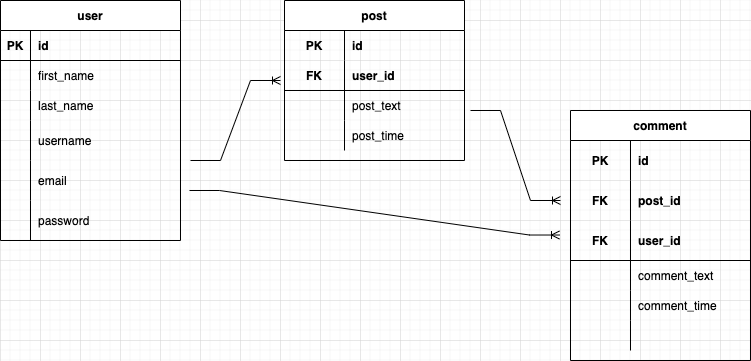

The diagram above was exported from draw.io. Its source (the exported page's mxGraphModel, read from the mxfile embedded in the PNG):
<mxGraphModel dx="925" dy="508" grid="1" gridSize="10" guides="1" tooltips="1" connect="1" arrows="1" fold="1" page="1" pageScale="1" pageWidth="827" pageHeight="1169" math="0" shadow="0">
  <root>
    <mxCell id="0" />
    <mxCell id="1" parent="0" />
    <mxCell id="2OZvZI-PtUwFQE_cuwgq-14" value="user" style="shape=table;startSize=30;container=1;collapsible=1;childLayout=tableLayout;fixedRows=1;rowLines=0;fontStyle=1;align=center;resizeLast=1;" parent="1" vertex="1">
      <mxGeometry x="40" y="60" width="180" height="240" as="geometry" />
    </mxCell>
    <mxCell id="2OZvZI-PtUwFQE_cuwgq-15" value="" style="shape=tableRow;horizontal=0;startSize=0;swimlaneHead=0;swimlaneBody=0;fillColor=none;collapsible=0;dropTarget=0;points=[[0,0.5],[1,0.5]];portConstraint=eastwest;top=0;left=0;right=0;bottom=1;" parent="2OZvZI-PtUwFQE_cuwgq-14" vertex="1">
      <mxGeometry y="30" width="180" height="30" as="geometry" />
    </mxCell>
    <mxCell id="2OZvZI-PtUwFQE_cuwgq-16" value="PK" style="shape=partialRectangle;connectable=0;fillColor=none;top=0;left=0;bottom=0;right=0;fontStyle=1;overflow=hidden;" parent="2OZvZI-PtUwFQE_cuwgq-15" vertex="1">
      <mxGeometry width="30" height="30" as="geometry">
        <mxRectangle width="30" height="30" as="alternateBounds" />
      </mxGeometry>
    </mxCell>
    <mxCell id="2OZvZI-PtUwFQE_cuwgq-17" value="id" style="shape=partialRectangle;connectable=0;fillColor=none;top=0;left=0;bottom=0;right=0;align=left;spacingLeft=6;fontStyle=1;overflow=hidden;" parent="2OZvZI-PtUwFQE_cuwgq-15" vertex="1">
      <mxGeometry x="30" width="150" height="30" as="geometry">
        <mxRectangle width="150" height="30" as="alternateBounds" />
      </mxGeometry>
    </mxCell>
    <mxCell id="2OZvZI-PtUwFQE_cuwgq-18" value="" style="shape=tableRow;horizontal=0;startSize=0;swimlaneHead=0;swimlaneBody=0;fillColor=none;collapsible=0;dropTarget=0;points=[[0,0.5],[1,0.5]];portConstraint=eastwest;top=0;left=0;right=0;bottom=0;" parent="2OZvZI-PtUwFQE_cuwgq-14" vertex="1">
      <mxGeometry y="60" width="180" height="30" as="geometry" />
    </mxCell>
    <mxCell id="2OZvZI-PtUwFQE_cuwgq-19" value="" style="shape=partialRectangle;connectable=0;fillColor=none;top=0;left=0;bottom=0;right=0;editable=1;overflow=hidden;" parent="2OZvZI-PtUwFQE_cuwgq-18" vertex="1">
      <mxGeometry width="30" height="30" as="geometry">
        <mxRectangle width="30" height="30" as="alternateBounds" />
      </mxGeometry>
    </mxCell>
    <mxCell id="2OZvZI-PtUwFQE_cuwgq-20" value="first_name" style="shape=partialRectangle;connectable=0;fillColor=none;top=0;left=0;bottom=0;right=0;align=left;spacingLeft=6;overflow=hidden;" parent="2OZvZI-PtUwFQE_cuwgq-18" vertex="1">
      <mxGeometry x="30" width="150" height="30" as="geometry">
        <mxRectangle width="150" height="30" as="alternateBounds" />
      </mxGeometry>
    </mxCell>
    <mxCell id="2OZvZI-PtUwFQE_cuwgq-21" value="" style="shape=tableRow;horizontal=0;startSize=0;swimlaneHead=0;swimlaneBody=0;fillColor=none;collapsible=0;dropTarget=0;points=[[0,0.5],[1,0.5]];portConstraint=eastwest;top=0;left=0;right=0;bottom=0;" parent="2OZvZI-PtUwFQE_cuwgq-14" vertex="1">
      <mxGeometry y="90" width="180" height="30" as="geometry" />
    </mxCell>
    <mxCell id="2OZvZI-PtUwFQE_cuwgq-22" value="" style="shape=partialRectangle;connectable=0;fillColor=none;top=0;left=0;bottom=0;right=0;editable=1;overflow=hidden;" parent="2OZvZI-PtUwFQE_cuwgq-21" vertex="1">
      <mxGeometry width="30" height="30" as="geometry">
        <mxRectangle width="30" height="30" as="alternateBounds" />
      </mxGeometry>
    </mxCell>
    <mxCell id="2OZvZI-PtUwFQE_cuwgq-23" value="last_name" style="shape=partialRectangle;connectable=0;fillColor=none;top=0;left=0;bottom=0;right=0;align=left;spacingLeft=6;overflow=hidden;" parent="2OZvZI-PtUwFQE_cuwgq-21" vertex="1">
      <mxGeometry x="30" width="150" height="30" as="geometry">
        <mxRectangle width="150" height="30" as="alternateBounds" />
      </mxGeometry>
    </mxCell>
    <mxCell id="2OZvZI-PtUwFQE_cuwgq-24" value="" style="shape=tableRow;horizontal=0;startSize=0;swimlaneHead=0;swimlaneBody=0;fillColor=none;collapsible=0;dropTarget=0;points=[[0,0.5],[1,0.5]];portConstraint=eastwest;top=0;left=0;right=0;bottom=0;" parent="2OZvZI-PtUwFQE_cuwgq-14" vertex="1">
      <mxGeometry y="120" width="180" height="40" as="geometry" />
    </mxCell>
    <mxCell id="2OZvZI-PtUwFQE_cuwgq-25" value="" style="shape=partialRectangle;connectable=0;fillColor=none;top=0;left=0;bottom=0;right=0;editable=1;overflow=hidden;" parent="2OZvZI-PtUwFQE_cuwgq-24" vertex="1">
      <mxGeometry width="30" height="40" as="geometry">
        <mxRectangle width="30" height="40" as="alternateBounds" />
      </mxGeometry>
    </mxCell>
    <mxCell id="2OZvZI-PtUwFQE_cuwgq-26" value="username" style="shape=partialRectangle;connectable=0;fillColor=none;top=0;left=0;bottom=0;right=0;align=left;spacingLeft=6;overflow=hidden;" parent="2OZvZI-PtUwFQE_cuwgq-24" vertex="1">
      <mxGeometry x="30" width="150" height="40" as="geometry">
        <mxRectangle width="150" height="40" as="alternateBounds" />
      </mxGeometry>
    </mxCell>
    <mxCell id="2OZvZI-PtUwFQE_cuwgq-30" style="shape=tableRow;horizontal=0;startSize=0;swimlaneHead=0;swimlaneBody=0;fillColor=none;collapsible=0;dropTarget=0;points=[[0,0.5],[1,0.5]];portConstraint=eastwest;top=0;left=0;right=0;bottom=0;" parent="2OZvZI-PtUwFQE_cuwgq-14" vertex="1">
      <mxGeometry y="160" width="180" height="40" as="geometry" />
    </mxCell>
    <mxCell id="2OZvZI-PtUwFQE_cuwgq-31" style="shape=partialRectangle;connectable=0;fillColor=none;top=0;left=0;bottom=0;right=0;editable=1;overflow=hidden;" parent="2OZvZI-PtUwFQE_cuwgq-30" vertex="1">
      <mxGeometry width="30" height="40" as="geometry">
        <mxRectangle width="30" height="40" as="alternateBounds" />
      </mxGeometry>
    </mxCell>
    <mxCell id="2OZvZI-PtUwFQE_cuwgq-32" value="email" style="shape=partialRectangle;connectable=0;fillColor=none;top=0;left=0;bottom=0;right=0;align=left;spacingLeft=6;overflow=hidden;" parent="2OZvZI-PtUwFQE_cuwgq-30" vertex="1">
      <mxGeometry x="30" width="150" height="40" as="geometry">
        <mxRectangle width="150" height="40" as="alternateBounds" />
      </mxGeometry>
    </mxCell>
    <mxCell id="2OZvZI-PtUwFQE_cuwgq-33" style="shape=tableRow;horizontal=0;startSize=0;swimlaneHead=0;swimlaneBody=0;fillColor=none;collapsible=0;dropTarget=0;points=[[0,0.5],[1,0.5]];portConstraint=eastwest;top=0;left=0;right=0;bottom=0;" parent="2OZvZI-PtUwFQE_cuwgq-14" vertex="1">
      <mxGeometry y="200" width="180" height="40" as="geometry" />
    </mxCell>
    <mxCell id="2OZvZI-PtUwFQE_cuwgq-34" style="shape=partialRectangle;connectable=0;fillColor=none;top=0;left=0;bottom=0;right=0;editable=1;overflow=hidden;" parent="2OZvZI-PtUwFQE_cuwgq-33" vertex="1">
      <mxGeometry width="30" height="40" as="geometry">
        <mxRectangle width="30" height="40" as="alternateBounds" />
      </mxGeometry>
    </mxCell>
    <mxCell id="2OZvZI-PtUwFQE_cuwgq-35" value="password" style="shape=partialRectangle;connectable=0;fillColor=none;top=0;left=0;bottom=0;right=0;align=left;spacingLeft=6;overflow=hidden;" parent="2OZvZI-PtUwFQE_cuwgq-33" vertex="1">
      <mxGeometry x="30" width="150" height="40" as="geometry">
        <mxRectangle width="150" height="40" as="alternateBounds" />
      </mxGeometry>
    </mxCell>
    <mxCell id="2OZvZI-PtUwFQE_cuwgq-49" value="post" style="shape=table;startSize=30;container=1;collapsible=1;childLayout=tableLayout;fixedRows=1;rowLines=0;fontStyle=1;align=center;resizeLast=1;strokeColor=default;" parent="1" vertex="1">
      <mxGeometry x="324" y="60" width="180" height="160" as="geometry" />
    </mxCell>
    <mxCell id="2OZvZI-PtUwFQE_cuwgq-50" value="" style="shape=tableRow;horizontal=0;startSize=0;swimlaneHead=0;swimlaneBody=0;fillColor=none;collapsible=0;dropTarget=0;points=[[0,0.5],[1,0.5]];portConstraint=eastwest;top=0;left=0;right=0;bottom=0;strokeColor=default;" parent="2OZvZI-PtUwFQE_cuwgq-49" vertex="1">
      <mxGeometry y="30" width="180" height="30" as="geometry" />
    </mxCell>
    <mxCell id="2OZvZI-PtUwFQE_cuwgq-51" value="PK" style="shape=partialRectangle;connectable=0;fillColor=none;top=0;left=0;bottom=0;right=0;fontStyle=1;overflow=hidden;strokeColor=default;" parent="2OZvZI-PtUwFQE_cuwgq-50" vertex="1">
      <mxGeometry width="60" height="30" as="geometry">
        <mxRectangle width="60" height="30" as="alternateBounds" />
      </mxGeometry>
    </mxCell>
    <mxCell id="2OZvZI-PtUwFQE_cuwgq-52" value="id" style="shape=partialRectangle;connectable=0;fillColor=none;top=0;left=0;bottom=0;right=0;align=left;spacingLeft=6;fontStyle=1;overflow=hidden;strokeColor=default;" parent="2OZvZI-PtUwFQE_cuwgq-50" vertex="1">
      <mxGeometry x="60" width="120" height="30" as="geometry">
        <mxRectangle width="120" height="30" as="alternateBounds" />
      </mxGeometry>
    </mxCell>
    <mxCell id="2OZvZI-PtUwFQE_cuwgq-53" value="" style="shape=tableRow;horizontal=0;startSize=0;swimlaneHead=0;swimlaneBody=0;fillColor=none;collapsible=0;dropTarget=0;points=[[0,0.5],[1,0.5]];portConstraint=eastwest;top=0;left=0;right=0;bottom=1;strokeColor=default;" parent="2OZvZI-PtUwFQE_cuwgq-49" vertex="1">
      <mxGeometry y="60" width="180" height="30" as="geometry" />
    </mxCell>
    <mxCell id="2OZvZI-PtUwFQE_cuwgq-54" value="FK" style="shape=partialRectangle;connectable=0;fillColor=none;top=0;left=0;bottom=0;right=0;fontStyle=1;overflow=hidden;strokeColor=default;" parent="2OZvZI-PtUwFQE_cuwgq-53" vertex="1">
      <mxGeometry width="60" height="30" as="geometry">
        <mxRectangle width="60" height="30" as="alternateBounds" />
      </mxGeometry>
    </mxCell>
    <mxCell id="2OZvZI-PtUwFQE_cuwgq-55" value="user_id" style="shape=partialRectangle;connectable=0;fillColor=none;top=0;left=0;bottom=0;right=0;align=left;spacingLeft=6;fontStyle=1;overflow=hidden;strokeColor=default;" parent="2OZvZI-PtUwFQE_cuwgq-53" vertex="1">
      <mxGeometry x="60" width="120" height="30" as="geometry">
        <mxRectangle width="120" height="30" as="alternateBounds" />
      </mxGeometry>
    </mxCell>
    <mxCell id="2OZvZI-PtUwFQE_cuwgq-56" value="" style="shape=tableRow;horizontal=0;startSize=0;swimlaneHead=0;swimlaneBody=0;fillColor=none;collapsible=0;dropTarget=0;points=[[0,0.5],[1,0.5]];portConstraint=eastwest;top=0;left=0;right=0;bottom=0;strokeColor=default;" parent="2OZvZI-PtUwFQE_cuwgq-49" vertex="1">
      <mxGeometry y="90" width="180" height="30" as="geometry" />
    </mxCell>
    <mxCell id="2OZvZI-PtUwFQE_cuwgq-57" value="" style="shape=partialRectangle;connectable=0;fillColor=none;top=0;left=0;bottom=0;right=0;editable=1;overflow=hidden;strokeColor=default;" parent="2OZvZI-PtUwFQE_cuwgq-56" vertex="1">
      <mxGeometry width="60" height="30" as="geometry">
        <mxRectangle width="60" height="30" as="alternateBounds" />
      </mxGeometry>
    </mxCell>
    <mxCell id="2OZvZI-PtUwFQE_cuwgq-58" value="post_text" style="shape=partialRectangle;connectable=0;fillColor=none;top=0;left=0;bottom=0;right=0;align=left;spacingLeft=6;overflow=hidden;strokeColor=default;" parent="2OZvZI-PtUwFQE_cuwgq-56" vertex="1">
      <mxGeometry x="60" width="120" height="30" as="geometry">
        <mxRectangle width="120" height="30" as="alternateBounds" />
      </mxGeometry>
    </mxCell>
    <mxCell id="2OZvZI-PtUwFQE_cuwgq-59" value="" style="shape=tableRow;horizontal=0;startSize=0;swimlaneHead=0;swimlaneBody=0;fillColor=none;collapsible=0;dropTarget=0;points=[[0,0.5],[1,0.5]];portConstraint=eastwest;top=0;left=0;right=0;bottom=0;strokeColor=default;" parent="2OZvZI-PtUwFQE_cuwgq-49" vertex="1">
      <mxGeometry y="120" width="180" height="30" as="geometry" />
    </mxCell>
    <mxCell id="2OZvZI-PtUwFQE_cuwgq-60" value="" style="shape=partialRectangle;connectable=0;fillColor=none;top=0;left=0;bottom=0;right=0;editable=1;overflow=hidden;strokeColor=default;" parent="2OZvZI-PtUwFQE_cuwgq-59" vertex="1">
      <mxGeometry width="60" height="30" as="geometry">
        <mxRectangle width="60" height="30" as="alternateBounds" />
      </mxGeometry>
    </mxCell>
    <mxCell id="2OZvZI-PtUwFQE_cuwgq-61" value="post_time" style="shape=partialRectangle;connectable=0;fillColor=none;top=0;left=0;bottom=0;right=0;align=left;spacingLeft=6;overflow=hidden;strokeColor=default;" parent="2OZvZI-PtUwFQE_cuwgq-59" vertex="1">
      <mxGeometry x="60" width="120" height="30" as="geometry">
        <mxRectangle width="120" height="30" as="alternateBounds" />
      </mxGeometry>
    </mxCell>
    <mxCell id="2OZvZI-PtUwFQE_cuwgq-62" value="comment" style="shape=table;startSize=30;container=1;collapsible=1;childLayout=tableLayout;fixedRows=1;rowLines=0;fontStyle=1;align=center;resizeLast=1;strokeColor=default;" parent="1" vertex="1">
      <mxGeometry x="610" y="170" width="180" height="250" as="geometry" />
    </mxCell>
    <mxCell id="2OZvZI-PtUwFQE_cuwgq-63" value="" style="shape=tableRow;horizontal=0;startSize=0;swimlaneHead=0;swimlaneBody=0;fillColor=none;collapsible=0;dropTarget=0;points=[[0,0.5],[1,0.5]];portConstraint=eastwest;top=0;left=0;right=0;bottom=0;strokeColor=default;" parent="2OZvZI-PtUwFQE_cuwgq-62" vertex="1">
      <mxGeometry y="30" width="180" height="40" as="geometry" />
    </mxCell>
    <mxCell id="2OZvZI-PtUwFQE_cuwgq-64" value="PK" style="shape=partialRectangle;connectable=0;fillColor=none;top=0;left=0;bottom=0;right=0;fontStyle=1;overflow=hidden;strokeColor=default;" parent="2OZvZI-PtUwFQE_cuwgq-63" vertex="1">
      <mxGeometry width="60" height="40" as="geometry">
        <mxRectangle width="60" height="40" as="alternateBounds" />
      </mxGeometry>
    </mxCell>
    <mxCell id="2OZvZI-PtUwFQE_cuwgq-65" value="id" style="shape=partialRectangle;connectable=0;fillColor=none;top=0;left=0;bottom=0;right=0;align=left;spacingLeft=6;fontStyle=1;overflow=hidden;strokeColor=default;" parent="2OZvZI-PtUwFQE_cuwgq-63" vertex="1">
      <mxGeometry x="60" width="120" height="40" as="geometry">
        <mxRectangle width="120" height="40" as="alternateBounds" />
      </mxGeometry>
    </mxCell>
    <mxCell id="2OZvZI-PtUwFQE_cuwgq-108" style="shape=tableRow;horizontal=0;startSize=0;swimlaneHead=0;swimlaneBody=0;fillColor=none;collapsible=0;dropTarget=0;points=[[0,0.5],[1,0.5]];portConstraint=eastwest;top=0;left=0;right=0;bottom=0;strokeColor=default;" parent="2OZvZI-PtUwFQE_cuwgq-62" vertex="1">
      <mxGeometry y="70" width="180" height="40" as="geometry" />
    </mxCell>
    <mxCell id="2OZvZI-PtUwFQE_cuwgq-109" value="FK" style="shape=partialRectangle;connectable=0;fillColor=none;top=0;left=0;bottom=0;right=0;fontStyle=1;overflow=hidden;strokeColor=default;" parent="2OZvZI-PtUwFQE_cuwgq-108" vertex="1">
      <mxGeometry width="60" height="40" as="geometry">
        <mxRectangle width="60" height="40" as="alternateBounds" />
      </mxGeometry>
    </mxCell>
    <mxCell id="2OZvZI-PtUwFQE_cuwgq-110" value="post_id" style="shape=partialRectangle;connectable=0;fillColor=none;top=0;left=0;bottom=0;right=0;align=left;spacingLeft=6;fontStyle=1;overflow=hidden;strokeColor=default;" parent="2OZvZI-PtUwFQE_cuwgq-108" vertex="1">
      <mxGeometry x="60" width="120" height="40" as="geometry">
        <mxRectangle width="120" height="40" as="alternateBounds" />
      </mxGeometry>
    </mxCell>
    <mxCell id="2OZvZI-PtUwFQE_cuwgq-66" value="" style="shape=tableRow;horizontal=0;startSize=0;swimlaneHead=0;swimlaneBody=0;fillColor=none;collapsible=0;dropTarget=0;points=[[0,0.5],[1,0.5]];portConstraint=eastwest;top=0;left=0;right=0;bottom=1;strokeColor=default;" parent="2OZvZI-PtUwFQE_cuwgq-62" vertex="1">
      <mxGeometry y="110" width="180" height="40" as="geometry" />
    </mxCell>
    <mxCell id="2OZvZI-PtUwFQE_cuwgq-67" value="FK" style="shape=partialRectangle;connectable=0;fillColor=none;top=0;left=0;bottom=0;right=0;fontStyle=1;overflow=hidden;strokeColor=default;" parent="2OZvZI-PtUwFQE_cuwgq-66" vertex="1">
      <mxGeometry width="60" height="40" as="geometry">
        <mxRectangle width="60" height="40" as="alternateBounds" />
      </mxGeometry>
    </mxCell>
    <mxCell id="2OZvZI-PtUwFQE_cuwgq-68" value="user_id" style="shape=partialRectangle;connectable=0;fillColor=none;top=0;left=0;bottom=0;right=0;align=left;spacingLeft=6;fontStyle=1;overflow=hidden;strokeColor=default;" parent="2OZvZI-PtUwFQE_cuwgq-66" vertex="1">
      <mxGeometry x="60" width="120" height="40" as="geometry">
        <mxRectangle width="120" height="40" as="alternateBounds" />
      </mxGeometry>
    </mxCell>
    <mxCell id="2OZvZI-PtUwFQE_cuwgq-69" value="" style="shape=tableRow;horizontal=0;startSize=0;swimlaneHead=0;swimlaneBody=0;fillColor=none;collapsible=0;dropTarget=0;points=[[0,0.5],[1,0.5]];portConstraint=eastwest;top=0;left=0;right=0;bottom=0;strokeColor=default;" parent="2OZvZI-PtUwFQE_cuwgq-62" vertex="1">
      <mxGeometry y="150" width="180" height="30" as="geometry" />
    </mxCell>
    <mxCell id="2OZvZI-PtUwFQE_cuwgq-70" value="" style="shape=partialRectangle;connectable=0;fillColor=none;top=0;left=0;bottom=0;right=0;editable=1;overflow=hidden;strokeColor=default;" parent="2OZvZI-PtUwFQE_cuwgq-69" vertex="1">
      <mxGeometry width="60" height="30" as="geometry">
        <mxRectangle width="60" height="30" as="alternateBounds" />
      </mxGeometry>
    </mxCell>
    <mxCell id="2OZvZI-PtUwFQE_cuwgq-71" value="comment_text" style="shape=partialRectangle;connectable=0;fillColor=none;top=0;left=0;bottom=0;right=0;align=left;spacingLeft=6;overflow=hidden;strokeColor=default;" parent="2OZvZI-PtUwFQE_cuwgq-69" vertex="1">
      <mxGeometry x="60" width="120" height="30" as="geometry">
        <mxRectangle width="120" height="30" as="alternateBounds" />
      </mxGeometry>
    </mxCell>
    <mxCell id="2OZvZI-PtUwFQE_cuwgq-72" value="" style="shape=tableRow;horizontal=0;startSize=0;swimlaneHead=0;swimlaneBody=0;fillColor=none;collapsible=0;dropTarget=0;points=[[0,0.5],[1,0.5]];portConstraint=eastwest;top=0;left=0;right=0;bottom=0;strokeColor=default;" parent="2OZvZI-PtUwFQE_cuwgq-62" vertex="1">
      <mxGeometry y="180" width="180" height="30" as="geometry" />
    </mxCell>
    <mxCell id="2OZvZI-PtUwFQE_cuwgq-73" value="" style="shape=partialRectangle;connectable=0;fillColor=none;top=0;left=0;bottom=0;right=0;editable=1;overflow=hidden;strokeColor=default;" parent="2OZvZI-PtUwFQE_cuwgq-72" vertex="1">
      <mxGeometry width="60" height="30" as="geometry">
        <mxRectangle width="60" height="30" as="alternateBounds" />
      </mxGeometry>
    </mxCell>
    <mxCell id="2OZvZI-PtUwFQE_cuwgq-74" value="comment_time" style="shape=partialRectangle;connectable=0;fillColor=none;top=0;left=0;bottom=0;right=0;align=left;spacingLeft=6;overflow=hidden;strokeColor=default;" parent="2OZvZI-PtUwFQE_cuwgq-72" vertex="1">
      <mxGeometry x="60" width="120" height="30" as="geometry">
        <mxRectangle width="120" height="30" as="alternateBounds" />
      </mxGeometry>
    </mxCell>
    <mxCell id="2OZvZI-PtUwFQE_cuwgq-78" style="shape=tableRow;horizontal=0;startSize=0;swimlaneHead=0;swimlaneBody=0;fillColor=none;collapsible=0;dropTarget=0;points=[[0,0.5],[1,0.5]];portConstraint=eastwest;top=0;left=0;right=0;bottom=0;strokeColor=default;" parent="2OZvZI-PtUwFQE_cuwgq-62" vertex="1">
      <mxGeometry y="210" width="180" height="30" as="geometry" />
    </mxCell>
    <mxCell id="2OZvZI-PtUwFQE_cuwgq-79" style="shape=partialRectangle;connectable=0;fillColor=none;top=0;left=0;bottom=0;right=0;editable=1;overflow=hidden;strokeColor=default;" parent="2OZvZI-PtUwFQE_cuwgq-78" vertex="1">
      <mxGeometry width="60" height="30" as="geometry">
        <mxRectangle width="60" height="30" as="alternateBounds" />
      </mxGeometry>
    </mxCell>
    <mxCell id="2OZvZI-PtUwFQE_cuwgq-80" style="shape=partialRectangle;connectable=0;fillColor=none;top=0;left=0;bottom=0;right=0;align=left;spacingLeft=6;overflow=hidden;strokeColor=default;" parent="2OZvZI-PtUwFQE_cuwgq-78" vertex="1">
      <mxGeometry x="60" width="120" height="30" as="geometry">
        <mxRectangle width="120" height="30" as="alternateBounds" />
      </mxGeometry>
    </mxCell>
    <mxCell id="2OZvZI-PtUwFQE_cuwgq-111" value="" style="edgeStyle=entityRelationEdgeStyle;fontSize=12;html=1;endArrow=ERoneToMany;rounded=0;" parent="1" edge="1">
      <mxGeometry width="100" height="100" relative="1" as="geometry">
        <mxPoint x="230" y="220" as="sourcePoint" />
        <mxPoint x="320" y="140" as="targetPoint" />
      </mxGeometry>
    </mxCell>
    <mxCell id="2OZvZI-PtUwFQE_cuwgq-112" value="" style="edgeStyle=entityRelationEdgeStyle;fontSize=12;html=1;endArrow=ERoneToMany;rounded=0;" parent="1" edge="1">
      <mxGeometry width="100" height="100" relative="1" as="geometry">
        <mxPoint x="510" y="170" as="sourcePoint" />
        <mxPoint x="600" y="260" as="targetPoint" />
      </mxGeometry>
    </mxCell>
    <mxCell id="2OZvZI-PtUwFQE_cuwgq-113" value="" style="edgeStyle=entityRelationEdgeStyle;fontSize=12;html=1;endArrow=ERoneToMany;rounded=0;" parent="1" edge="1">
      <mxGeometry width="100" height="100" relative="1" as="geometry">
        <mxPoint x="229" y="250" as="sourcePoint" />
        <mxPoint x="599" y="294.52" as="targetPoint" />
      </mxGeometry>
    </mxCell>
  </root>
</mxGraphModel>